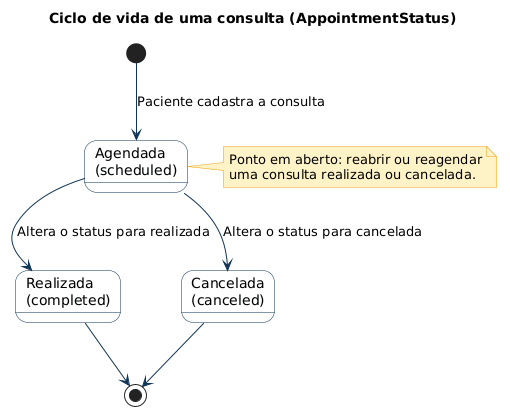

The diagram above was rendered by PlantUML. Its source (embedded in the PNG):
@startuml 03-consulta
title Ciclo de vida de uma consulta (AppointmentStatus)
skinparam shadowing false
skinparam defaultFontName Arial
skinparam ArrowColor #103557
skinparam note {
  BackgroundColor #FEF3C7
  BorderColor #F59E0B
}
skinparam state {
  BackgroundColor #F8FAFC
  BorderColor #103557
  StartColor #103557
  EndColor #103557
}

state "Agendada\n(scheduled)" as A
state "Realizada\n(completed)" as R
state "Cancelada\n(canceled)" as C

[*] --> A : Paciente cadastra a consulta
A --> R : Altera o status para realizada
A --> C : Altera o status para cancelada
R --> [*]
C --> [*]

note right of A
  Ponto em aberto: reabrir ou reagendar
  uma consulta realizada ou cancelada.
end note
@enduml